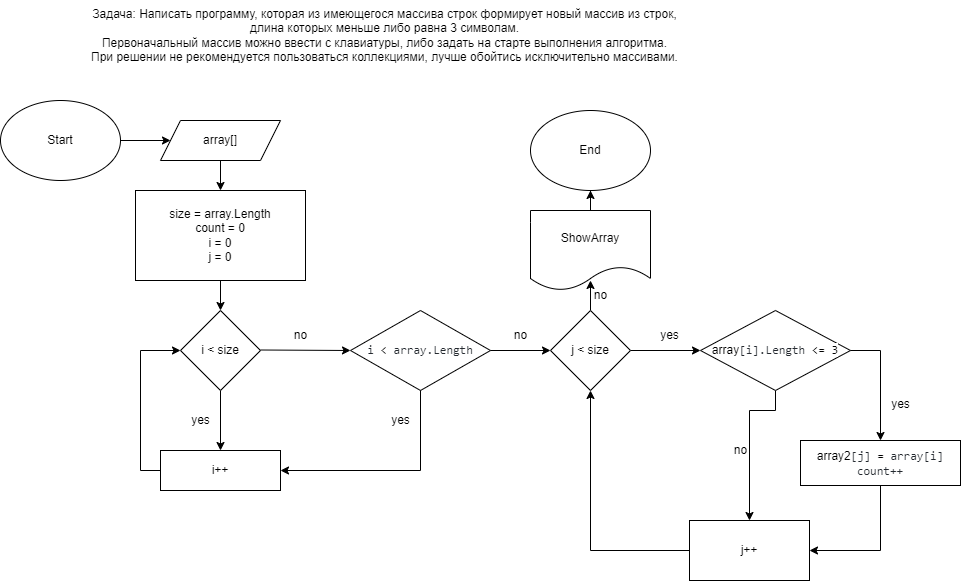

The diagram above was exported from draw.io. Its source (the exported page's mxGraphModel, read from the mxfile embedded in the PNG):
<mxGraphModel dx="1004" dy="798" grid="1" gridSize="10" guides="1" tooltips="1" connect="1" arrows="1" fold="1" page="1" pageScale="1" pageWidth="1169" pageHeight="827" math="0" shadow="0">
  <root>
    <mxCell id="WIyWlLk6GJQsqaUBKTNV-0" />
    <mxCell id="WIyWlLk6GJQsqaUBKTNV-1" parent="WIyWlLk6GJQsqaUBKTNV-0" />
    <mxCell id="eBHJy-9Azxicr31GiBdR-3" value="" style="edgeStyle=orthogonalEdgeStyle;rounded=0;orthogonalLoop=1;jettySize=auto;html=1;exitX=1;exitY=0.5;exitDx=0;exitDy=0;entryX=0;entryY=0.5;entryDx=0;entryDy=0;" edge="1" parent="WIyWlLk6GJQsqaUBKTNV-1" target="eBHJy-9Azxicr31GiBdR-8">
      <mxGeometry relative="1" as="geometry">
        <mxPoint x="150" y="150" as="sourcePoint" />
        <mxPoint x="390" y="200" as="targetPoint" />
      </mxGeometry>
    </mxCell>
    <mxCell id="eBHJy-9Azxicr31GiBdR-1" value="Задача: Написать программу, которая из имеющегося массива строк формирует новый массив из строк, &lt;br&gt;длина которых меньше либо равна 3 символам. &lt;br&gt;Первоначальный массив можно ввести с клавиатуры, либо задать на старте выполнения алгоритма. &lt;br&gt;При решении не рекомендуется пользоваться коллекциями, лучше обойтись исключительно массивами." style="text;html=1;align=center;verticalAlign=middle;resizable=0;points=[];autosize=1;strokeColor=none;fillColor=none;" vertex="1" parent="WIyWlLk6GJQsqaUBKTNV-1">
      <mxGeometry x="109" y="10" width="610" height="70" as="geometry" />
    </mxCell>
    <mxCell id="eBHJy-9Azxicr31GiBdR-9" value="" style="edgeStyle=orthogonalEdgeStyle;rounded=0;orthogonalLoop=1;jettySize=auto;html=1;exitX=0.5;exitY=1;exitDx=0;exitDy=0;entryX=0.5;entryY=0;entryDx=0;entryDy=0;" edge="1" parent="WIyWlLk6GJQsqaUBKTNV-1" source="eBHJy-9Azxicr31GiBdR-7" target="eBHJy-9Azxicr31GiBdR-14">
      <mxGeometry relative="1" as="geometry">
        <mxPoint x="390" y="390" as="targetPoint" />
      </mxGeometry>
    </mxCell>
    <mxCell id="eBHJy-9Azxicr31GiBdR-13" value="" style="edgeStyle=orthogonalEdgeStyle;rounded=0;orthogonalLoop=1;jettySize=auto;html=1;" edge="1" parent="WIyWlLk6GJQsqaUBKTNV-1" source="eBHJy-9Azxicr31GiBdR-8" target="eBHJy-9Azxicr31GiBdR-7">
      <mxGeometry relative="1" as="geometry" />
    </mxCell>
    <mxCell id="eBHJy-9Azxicr31GiBdR-8" value="array[]" style="shape=parallelogram;perimeter=parallelogramPerimeter;whiteSpace=wrap;html=1;fixedSize=1;" vertex="1" parent="WIyWlLk6GJQsqaUBKTNV-1">
      <mxGeometry x="190" y="130" width="120" height="40" as="geometry" />
    </mxCell>
    <mxCell id="eBHJy-9Azxicr31GiBdR-11" value="" style="endArrow=classic;html=1;rounded=0;exitX=1;exitY=0.5;exitDx=0;exitDy=0;" edge="1" parent="WIyWlLk6GJQsqaUBKTNV-1">
      <mxGeometry width="50" height="50" relative="1" as="geometry">
        <mxPoint x="290" y="359.5" as="sourcePoint" />
        <mxPoint x="380" y="360" as="targetPoint" />
      </mxGeometry>
    </mxCell>
    <mxCell id="eBHJy-9Azxicr31GiBdR-7" value="size = array.Length&lt;br&gt;count = 0&lt;br&gt;i = 0&lt;br&gt;j = 0" style="rounded=0;whiteSpace=wrap;html=1;" vertex="1" parent="WIyWlLk6GJQsqaUBKTNV-1">
      <mxGeometry x="165" y="200" width="170" height="90" as="geometry" />
    </mxCell>
    <mxCell id="eBHJy-9Azxicr31GiBdR-33" value="" style="edgeStyle=orthogonalEdgeStyle;rounded=0;orthogonalLoop=1;jettySize=auto;html=1;" edge="1" parent="WIyWlLk6GJQsqaUBKTNV-1" source="eBHJy-9Azxicr31GiBdR-14" target="eBHJy-9Azxicr31GiBdR-22">
      <mxGeometry relative="1" as="geometry" />
    </mxCell>
    <mxCell id="eBHJy-9Azxicr31GiBdR-14" value="i &amp;lt; size" style="rhombus;whiteSpace=wrap;html=1;" vertex="1" parent="WIyWlLk6GJQsqaUBKTNV-1">
      <mxGeometry x="210" y="320" width="80" height="80" as="geometry" />
    </mxCell>
    <mxCell id="eBHJy-9Azxicr31GiBdR-15" value="yes" style="text;html=1;align=center;verticalAlign=middle;resizable=0;points=[];autosize=1;strokeColor=none;fillColor=none;" vertex="1" parent="WIyWlLk6GJQsqaUBKTNV-1">
      <mxGeometry x="210" y="415" width="40" height="30" as="geometry" />
    </mxCell>
    <mxCell id="eBHJy-9Azxicr31GiBdR-16" value="no" style="text;html=1;align=center;verticalAlign=middle;resizable=0;points=[];autosize=1;strokeColor=none;fillColor=none;" vertex="1" parent="WIyWlLk6GJQsqaUBKTNV-1">
      <mxGeometry x="310" y="330" width="40" height="30" as="geometry" />
    </mxCell>
    <mxCell id="eBHJy-9Azxicr31GiBdR-17" value="&lt;span style=&quot;box-sizing: border-box; color: rgb(36, 41, 47); font-family: ui-monospace, SFMono-Regular, &amp;quot;SF Mono&amp;quot;, Menlo, Consolas, &amp;quot;Liberation Mono&amp;quot;, monospace; font-size: 12px; font-style: normal; font-variant-ligatures: normal; font-variant-caps: normal; font-weight: 400; letter-spacing: normal; orphans: 2; text-align: start; text-indent: 0px; text-transform: none; widows: 2; word-spacing: 0px; -webkit-text-stroke-width: 0px; background-color: rgb(255, 255, 255); text-decoration-thickness: initial; text-decoration-style: initial; text-decoration-color: initial;&quot; class=&quot;pl-smi&quot;&gt;i&lt;/span&gt;&lt;span style=&quot;color: rgb(36, 41, 47); font-family: ui-monospace, SFMono-Regular, &amp;quot;SF Mono&amp;quot;, Menlo, Consolas, &amp;quot;Liberation Mono&amp;quot;, monospace; font-size: 12px; font-style: normal; font-variant-ligatures: normal; font-variant-caps: normal; font-weight: 400; letter-spacing: normal; orphans: 2; text-align: start; text-indent: 0px; text-transform: none; widows: 2; word-spacing: 0px; -webkit-text-stroke-width: 0px; background-color: rgb(255, 255, 255); text-decoration-thickness: initial; text-decoration-style: initial; text-decoration-color: initial; float: none; display: inline !important;&quot;&gt; &lt;/span&gt;&lt;span style=&quot;box-sizing: border-box; color: var(--color-prettylights-syntax-keyword); font-family: ui-monospace, SFMono-Regular, &amp;quot;SF Mono&amp;quot;, Menlo, Consolas, &amp;quot;Liberation Mono&amp;quot;, monospace; font-size: 12px; font-style: normal; font-variant-ligatures: normal; font-variant-caps: normal; font-weight: 400; letter-spacing: normal; orphans: 2; text-align: start; text-indent: 0px; text-transform: none; widows: 2; word-spacing: 0px; -webkit-text-stroke-width: 0px; background-color: rgb(255, 255, 255); text-decoration-thickness: initial; text-decoration-style: initial; text-decoration-color: initial;&quot; class=&quot;pl-k&quot;&gt;&amp;lt;&lt;/span&gt;&lt;span style=&quot;color: rgb(36, 41, 47); font-family: ui-monospace, SFMono-Regular, &amp;quot;SF Mono&amp;quot;, Menlo, Consolas, &amp;quot;Liberation Mono&amp;quot;, monospace; font-size: 12px; font-style: normal; font-variant-ligatures: normal; font-variant-caps: normal; font-weight: 400; letter-spacing: normal; orphans: 2; text-align: start; text-indent: 0px; text-transform: none; widows: 2; word-spacing: 0px; -webkit-text-stroke-width: 0px; background-color: rgb(255, 255, 255); text-decoration-thickness: initial; text-decoration-style: initial; text-decoration-color: initial; float: none; display: inline !important;&quot;&gt; &lt;/span&gt;&lt;span style=&quot;box-sizing: border-box; color: rgb(36, 41, 47); font-family: ui-monospace, SFMono-Regular, &amp;quot;SF Mono&amp;quot;, Menlo, Consolas, &amp;quot;Liberation Mono&amp;quot;, monospace; font-size: 12px; font-style: normal; font-variant-ligatures: normal; font-variant-caps: normal; font-weight: 400; letter-spacing: normal; orphans: 2; text-align: start; text-indent: 0px; text-transform: none; widows: 2; word-spacing: 0px; -webkit-text-stroke-width: 0px; background-color: rgb(255, 255, 255); text-decoration-thickness: initial; text-decoration-style: initial; text-decoration-color: initial;&quot; class=&quot;pl-smi&quot;&gt;array&lt;/span&gt;&lt;span style=&quot;color: rgb(36, 41, 47); font-family: ui-monospace, SFMono-Regular, &amp;quot;SF Mono&amp;quot;, Menlo, Consolas, &amp;quot;Liberation Mono&amp;quot;, monospace; font-size: 12px; font-style: normal; font-variant-ligatures: normal; font-variant-caps: normal; font-weight: 400; letter-spacing: normal; orphans: 2; text-align: start; text-indent: 0px; text-transform: none; widows: 2; word-spacing: 0px; -webkit-text-stroke-width: 0px; background-color: rgb(255, 255, 255); text-decoration-thickness: initial; text-decoration-style: initial; text-decoration-color: initial; float: none; display: inline !important;&quot;&gt;.&lt;/span&gt;&lt;span style=&quot;box-sizing: border-box; color: rgb(36, 41, 47); font-family: ui-monospace, SFMono-Regular, &amp;quot;SF Mono&amp;quot;, Menlo, Consolas, &amp;quot;Liberation Mono&amp;quot;, monospace; font-size: 12px; font-style: normal; font-variant-ligatures: normal; font-variant-caps: normal; font-weight: 400; letter-spacing: normal; orphans: 2; text-align: start; text-indent: 0px; text-transform: none; widows: 2; word-spacing: 0px; -webkit-text-stroke-width: 0px; background-color: rgb(255, 255, 255); text-decoration-thickness: initial; text-decoration-style: initial; text-decoration-color: initial;&quot; class=&quot;pl-smi&quot;&gt;Length&lt;/span&gt;" style="rhombus;whiteSpace=wrap;html=1;" vertex="1" parent="WIyWlLk6GJQsqaUBKTNV-1">
      <mxGeometry x="380" y="320" width="140" height="80" as="geometry" />
    </mxCell>
    <mxCell id="eBHJy-9Azxicr31GiBdR-19" value="" style="endArrow=classic;html=1;rounded=0;exitX=0.5;exitY=1;exitDx=0;exitDy=0;entryX=1;entryY=0.5;entryDx=0;entryDy=0;" edge="1" parent="WIyWlLk6GJQsqaUBKTNV-1" source="eBHJy-9Azxicr31GiBdR-17" target="eBHJy-9Azxicr31GiBdR-22">
      <mxGeometry width="50" height="50" relative="1" as="geometry">
        <mxPoint x="270" y="430" as="sourcePoint" />
        <mxPoint x="490" y="540" as="targetPoint" />
        <Array as="points">
          <mxPoint x="450" y="480" />
        </Array>
      </mxGeometry>
    </mxCell>
    <mxCell id="eBHJy-9Azxicr31GiBdR-20" value="no" style="text;html=1;align=center;verticalAlign=middle;resizable=0;points=[];autosize=1;strokeColor=none;fillColor=none;" vertex="1" parent="WIyWlLk6GJQsqaUBKTNV-1">
      <mxGeometry x="530" y="330" width="40" height="30" as="geometry" />
    </mxCell>
    <mxCell id="eBHJy-9Azxicr31GiBdR-21" value="yes" style="text;html=1;align=center;verticalAlign=middle;resizable=0;points=[];autosize=1;strokeColor=none;fillColor=none;" vertex="1" parent="WIyWlLk6GJQsqaUBKTNV-1">
      <mxGeometry x="410" y="415" width="40" height="30" as="geometry" />
    </mxCell>
    <mxCell id="eBHJy-9Azxicr31GiBdR-22" value="i++" style="rounded=0;whiteSpace=wrap;html=1;" vertex="1" parent="WIyWlLk6GJQsqaUBKTNV-1">
      <mxGeometry x="190" y="460" width="120" height="40" as="geometry" />
    </mxCell>
    <mxCell id="eBHJy-9Azxicr31GiBdR-23" value="" style="endArrow=classic;html=1;rounded=0;exitX=0;exitY=0.5;exitDx=0;exitDy=0;entryX=0;entryY=0.5;entryDx=0;entryDy=0;" edge="1" parent="WIyWlLk6GJQsqaUBKTNV-1" source="eBHJy-9Azxicr31GiBdR-22" target="eBHJy-9Azxicr31GiBdR-14">
      <mxGeometry width="50" height="50" relative="1" as="geometry">
        <mxPoint x="270" y="430" as="sourcePoint" />
        <mxPoint x="200" y="440" as="targetPoint" />
        <Array as="points">
          <mxPoint x="170" y="480" />
          <mxPoint x="170" y="360" />
        </Array>
      </mxGeometry>
    </mxCell>
    <mxCell id="eBHJy-9Azxicr31GiBdR-50" value="" style="edgeStyle=orthogonalEdgeStyle;rounded=0;orthogonalLoop=1;jettySize=auto;html=1;fontSize=12;" edge="1" parent="WIyWlLk6GJQsqaUBKTNV-1" source="eBHJy-9Azxicr31GiBdR-24" target="eBHJy-9Azxicr31GiBdR-38">
      <mxGeometry relative="1" as="geometry">
        <Array as="points">
          <mxPoint x="805" y="420" />
          <mxPoint x="779" y="420" />
        </Array>
      </mxGeometry>
    </mxCell>
    <mxCell id="eBHJy-9Azxicr31GiBdR-24" value="array&lt;span style=&quot;color: rgb(36, 41, 47); font-family: ui-monospace, SFMono-Regular, &amp;quot;SF Mono&amp;quot;, Menlo, Consolas, &amp;quot;Liberation Mono&amp;quot;, monospace; text-align: start; background-color: rgb(255, 255, 255);&quot;&gt;[&lt;/span&gt;&lt;span style=&quot;box-sizing: border-box; color: rgb(36, 41, 47); font-family: ui-monospace, SFMono-Regular, &amp;quot;SF Mono&amp;quot;, Menlo, Consolas, &amp;quot;Liberation Mono&amp;quot;, monospace; text-align: start; background-color: rgb(255, 255, 255);&quot; class=&quot;pl-smi&quot;&gt;i&lt;/span&gt;&lt;span style=&quot;color: rgb(36, 41, 47); font-family: ui-monospace, SFMono-Regular, &amp;quot;SF Mono&amp;quot;, Menlo, Consolas, &amp;quot;Liberation Mono&amp;quot;, monospace; text-align: start; background-color: rgb(255, 255, 255);&quot;&gt;].&lt;/span&gt;&lt;span style=&quot;box-sizing: border-box; color: rgb(36, 41, 47); font-family: ui-monospace, SFMono-Regular, &amp;quot;SF Mono&amp;quot;, Menlo, Consolas, &amp;quot;Liberation Mono&amp;quot;, monospace; text-align: start; background-color: rgb(255, 255, 255);&quot; class=&quot;pl-smi&quot;&gt;Length&lt;/span&gt;&lt;span style=&quot;color: rgb(36, 41, 47); font-family: ui-monospace, SFMono-Regular, &amp;quot;SF Mono&amp;quot;, Menlo, Consolas, &amp;quot;Liberation Mono&amp;quot;, monospace; text-align: start; background-color: rgb(255, 255, 255);&quot;&gt; &lt;/span&gt;&lt;span style=&quot;box-sizing: border-box; color: var(--color-prettylights-syntax-keyword); font-family: ui-monospace, SFMono-Regular, &amp;quot;SF Mono&amp;quot;, Menlo, Consolas, &amp;quot;Liberation Mono&amp;quot;, monospace; text-align: start; background-color: rgb(255, 255, 255);&quot; class=&quot;pl-k&quot;&gt;&amp;lt;=&lt;/span&gt;&lt;span style=&quot;color: rgb(36, 41, 47); font-family: ui-monospace, SFMono-Regular, &amp;quot;SF Mono&amp;quot;, Menlo, Consolas, &amp;quot;Liberation Mono&amp;quot;, monospace; text-align: start; background-color: rgb(255, 255, 255);&quot;&gt; &lt;/span&gt;&lt;span style=&quot;box-sizing: border-box; color: var(--color-prettylights-syntax-constant); font-family: ui-monospace, SFMono-Regular, &amp;quot;SF Mono&amp;quot;, Menlo, Consolas, &amp;quot;Liberation Mono&amp;quot;, monospace; text-align: start; background-color: rgb(255, 255, 255);&quot; class=&quot;pl-c1&quot;&gt;3&lt;/span&gt;" style="rhombus;whiteSpace=wrap;html=1;" vertex="1" parent="WIyWlLk6GJQsqaUBKTNV-1">
      <mxGeometry x="730" y="320" width="150" height="80" as="geometry" />
    </mxCell>
    <mxCell id="eBHJy-9Azxicr31GiBdR-26" value="" style="endArrow=classic;html=1;rounded=0;exitX=1;exitY=0.5;exitDx=0;exitDy=0;entryX=0.5;entryY=0;entryDx=0;entryDy=0;" edge="1" parent="WIyWlLk6GJQsqaUBKTNV-1" source="eBHJy-9Azxicr31GiBdR-24" target="eBHJy-9Azxicr31GiBdR-32">
      <mxGeometry width="50" height="50" relative="1" as="geometry">
        <mxPoint x="270" y="430" as="sourcePoint" />
        <mxPoint x="720" y="580" as="targetPoint" />
        <Array as="points">
          <mxPoint x="910" y="360" />
        </Array>
      </mxGeometry>
    </mxCell>
    <mxCell id="eBHJy-9Azxicr31GiBdR-31" value="no" style="text;html=1;align=center;verticalAlign=middle;resizable=0;points=[];autosize=1;strokeColor=none;fillColor=none;rotation=0;" vertex="1" parent="WIyWlLk6GJQsqaUBKTNV-1">
      <mxGeometry x="610" y="290" width="40" height="30" as="geometry" />
    </mxCell>
    <mxCell id="eBHJy-9Azxicr31GiBdR-39" value="" style="edgeStyle=orthogonalEdgeStyle;rounded=0;orthogonalLoop=1;jettySize=auto;html=1;entryX=1;entryY=0.5;entryDx=0;entryDy=0;" edge="1" parent="WIyWlLk6GJQsqaUBKTNV-1" source="eBHJy-9Azxicr31GiBdR-32" target="eBHJy-9Azxicr31GiBdR-38">
      <mxGeometry relative="1" as="geometry" />
    </mxCell>
    <mxCell id="eBHJy-9Azxicr31GiBdR-32" value="&lt;font style=&quot;font-size: 12px;&quot;&gt;array2&lt;span style=&quot;color: rgb(36, 41, 47); font-family: ui-monospace, SFMono-Regular, &amp;quot;SF Mono&amp;quot;, Menlo, Consolas, &amp;quot;Liberation Mono&amp;quot;, monospace; text-align: start; background-color: rgb(255, 255, 255);&quot;&gt;[&lt;/span&gt;&lt;span style=&quot;box-sizing: border-box; color: rgb(36, 41, 47); font-family: ui-monospace, SFMono-Regular, &amp;quot;SF Mono&amp;quot;, Menlo, Consolas, &amp;quot;Liberation Mono&amp;quot;, monospace; text-align: start; background-color: rgb(255, 255, 255);&quot; class=&quot;pl-smi&quot;&gt;j&lt;/span&gt;&lt;span style=&quot;color: rgb(36, 41, 47); font-family: ui-monospace, SFMono-Regular, &amp;quot;SF Mono&amp;quot;, Menlo, Consolas, &amp;quot;Liberation Mono&amp;quot;, monospace; text-align: start; background-color: rgb(255, 255, 255);&quot;&gt;] &lt;/span&gt;&lt;span style=&quot;box-sizing: border-box; color: var(--color-prettylights-syntax-keyword); font-family: ui-monospace, SFMono-Regular, &amp;quot;SF Mono&amp;quot;, Menlo, Consolas, &amp;quot;Liberation Mono&amp;quot;, monospace; text-align: start; background-color: rgb(255, 255, 255);&quot; class=&quot;pl-k&quot;&gt;=&lt;/span&gt;&lt;span style=&quot;color: rgb(36, 41, 47); font-family: ui-monospace, SFMono-Regular, &amp;quot;SF Mono&amp;quot;, Menlo, Consolas, &amp;quot;Liberation Mono&amp;quot;, monospace; text-align: start; background-color: rgb(255, 255, 255);&quot;&gt; &lt;/span&gt;&lt;span style=&quot;box-sizing: border-box; color: rgb(36, 41, 47); font-family: ui-monospace, SFMono-Regular, &amp;quot;SF Mono&amp;quot;, Menlo, Consolas, &amp;quot;Liberation Mono&amp;quot;, monospace; text-align: start; background-color: rgb(255, 255, 255);&quot; class=&quot;pl-smi&quot;&gt;array&lt;/span&gt;&lt;span style=&quot;color: rgb(36, 41, 47); font-family: ui-monospace, SFMono-Regular, &amp;quot;SF Mono&amp;quot;, Menlo, Consolas, &amp;quot;Liberation Mono&amp;quot;, monospace; text-align: start; background-color: rgb(255, 255, 255);&quot;&gt;[&lt;/span&gt;&lt;span style=&quot;box-sizing: border-box; color: rgb(36, 41, 47); font-family: ui-monospace, SFMono-Regular, &amp;quot;SF Mono&amp;quot;, Menlo, Consolas, &amp;quot;Liberation Mono&amp;quot;, monospace; text-align: start; background-color: rgb(255, 255, 255);&quot; class=&quot;pl-smi&quot;&gt;i&lt;/span&gt;&lt;span style=&quot;color: rgb(36, 41, 47); font-family: ui-monospace, SFMono-Regular, &amp;quot;SF Mono&amp;quot;, Menlo, Consolas, &amp;quot;Liberation Mono&amp;quot;, monospace; text-align: start; background-color: rgb(255, 255, 255);&quot;&gt;]&lt;br&gt;count++&lt;br&gt;&lt;/span&gt;&lt;/font&gt;" style="rounded=0;whiteSpace=wrap;html=1;" vertex="1" parent="WIyWlLk6GJQsqaUBKTNV-1">
      <mxGeometry x="830" y="450" width="160" height="45" as="geometry" />
    </mxCell>
    <mxCell id="eBHJy-9Azxicr31GiBdR-34" value="" style="endArrow=classic;html=1;rounded=0;exitX=1;exitY=0.5;exitDx=0;exitDy=0;entryX=0;entryY=0.5;entryDx=0;entryDy=0;" edge="1" parent="WIyWlLk6GJQsqaUBKTNV-1" source="eBHJy-9Azxicr31GiBdR-17" target="eBHJy-9Azxicr31GiBdR-40">
      <mxGeometry width="50" height="50" relative="1" as="geometry">
        <mxPoint x="410" y="410" as="sourcePoint" />
        <mxPoint x="450" y="280" as="targetPoint" />
        <Array as="points">
          <mxPoint x="580" y="360" />
        </Array>
      </mxGeometry>
    </mxCell>
    <mxCell id="eBHJy-9Azxicr31GiBdR-36" value="yes" style="text;html=1;align=center;verticalAlign=middle;resizable=0;points=[];autosize=1;strokeColor=none;fillColor=none;" vertex="1" parent="WIyWlLk6GJQsqaUBKTNV-1">
      <mxGeometry x="679" y="330" width="40" height="30" as="geometry" />
    </mxCell>
    <mxCell id="eBHJy-9Azxicr31GiBdR-38" value="j++" style="whiteSpace=wrap;html=1;rounded=0;" vertex="1" parent="WIyWlLk6GJQsqaUBKTNV-1">
      <mxGeometry x="719" y="530" width="120" height="60" as="geometry" />
    </mxCell>
    <mxCell id="eBHJy-9Azxicr31GiBdR-43" value="" style="edgeStyle=orthogonalEdgeStyle;rounded=0;orthogonalLoop=1;jettySize=auto;html=1;" edge="1" parent="WIyWlLk6GJQsqaUBKTNV-1" source="eBHJy-9Azxicr31GiBdR-40">
      <mxGeometry relative="1" as="geometry">
        <mxPoint x="620" y="290" as="targetPoint" />
      </mxGeometry>
    </mxCell>
    <mxCell id="eBHJy-9Azxicr31GiBdR-48" value="" style="edgeStyle=orthogonalEdgeStyle;rounded=0;orthogonalLoop=1;jettySize=auto;html=1;" edge="1" parent="WIyWlLk6GJQsqaUBKTNV-1" source="eBHJy-9Azxicr31GiBdR-40" target="eBHJy-9Azxicr31GiBdR-24">
      <mxGeometry relative="1" as="geometry" />
    </mxCell>
    <mxCell id="eBHJy-9Azxicr31GiBdR-40" value="j &amp;lt; size" style="rhombus;whiteSpace=wrap;html=1;" vertex="1" parent="WIyWlLk6GJQsqaUBKTNV-1">
      <mxGeometry x="580" y="320" width="80" height="80" as="geometry" />
    </mxCell>
    <mxCell id="eBHJy-9Azxicr31GiBdR-47" value="" style="edgeStyle=orthogonalEdgeStyle;rounded=0;orthogonalLoop=1;jettySize=auto;html=1;" edge="1" parent="WIyWlLk6GJQsqaUBKTNV-1" source="eBHJy-9Azxicr31GiBdR-42" target="eBHJy-9Azxicr31GiBdR-44">
      <mxGeometry relative="1" as="geometry" />
    </mxCell>
    <mxCell id="eBHJy-9Azxicr31GiBdR-42" value="ShowArray" style="shape=document;whiteSpace=wrap;html=1;boundedLbl=1;" vertex="1" parent="WIyWlLk6GJQsqaUBKTNV-1">
      <mxGeometry x="560" y="220" width="120" height="80" as="geometry" />
    </mxCell>
    <mxCell id="eBHJy-9Azxicr31GiBdR-44" value="End" style="ellipse;whiteSpace=wrap;html=1;" vertex="1" parent="WIyWlLk6GJQsqaUBKTNV-1">
      <mxGeometry x="560" y="120" width="120" height="80" as="geometry" />
    </mxCell>
    <mxCell id="eBHJy-9Azxicr31GiBdR-45" value="Start" style="ellipse;whiteSpace=wrap;html=1;" vertex="1" parent="WIyWlLk6GJQsqaUBKTNV-1">
      <mxGeometry x="30" y="110" width="120" height="80" as="geometry" />
    </mxCell>
    <mxCell id="eBHJy-9Azxicr31GiBdR-46" value="" style="endArrow=classic;html=1;rounded=0;exitX=0;exitY=0.5;exitDx=0;exitDy=0;entryX=0.5;entryY=1;entryDx=0;entryDy=0;" edge="1" parent="WIyWlLk6GJQsqaUBKTNV-1" source="eBHJy-9Azxicr31GiBdR-38" target="eBHJy-9Azxicr31GiBdR-40">
      <mxGeometry width="50" height="50" relative="1" as="geometry">
        <mxPoint x="490" y="380" as="sourcePoint" />
        <mxPoint x="540" y="330" as="targetPoint" />
        <Array as="points">
          <mxPoint x="620" y="560" />
        </Array>
      </mxGeometry>
    </mxCell>
    <mxCell id="eBHJy-9Azxicr31GiBdR-51" value="yes" style="text;html=1;align=center;verticalAlign=middle;resizable=0;points=[];autosize=1;strokeColor=none;fillColor=none;fontSize=12;" vertex="1" parent="WIyWlLk6GJQsqaUBKTNV-1">
      <mxGeometry x="910" y="399" width="40" height="30" as="geometry" />
    </mxCell>
    <mxCell id="eBHJy-9Azxicr31GiBdR-52" value="no" style="text;html=1;align=center;verticalAlign=middle;resizable=0;points=[];autosize=1;strokeColor=none;fillColor=none;fontSize=12;" vertex="1" parent="WIyWlLk6GJQsqaUBKTNV-1">
      <mxGeometry x="750" y="445" width="40" height="30" as="geometry" />
    </mxCell>
  </root>
</mxGraphModel>